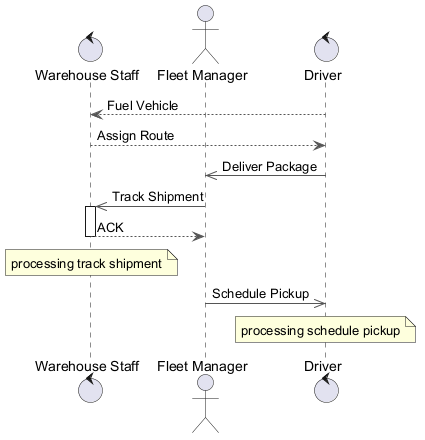

The diagram above was rendered by PlantUML. Its source (embedded in the PNG):
@startuml
skinparam backgroundColor #FFFFFF
skinparam classBackgroundColor #F1F8E9
skinparam classBorderColor #33691E
skinparam ArrowColor #555555
control "Warehouse Staff" as WS
actor "Fleet Manager" as FM
control "Driver" as D
D --> WS : Fuel Vehicle
WS --> D : Assign Route
D ->> FM : Deliver Package
FM ->> WS : Track Shipment
activate WS
WS --> FM : ACK
deactivate WS
note over WS : processing track shipment
FM ->> D : Schedule Pickup
note over D : processing schedule pickup
@enduml